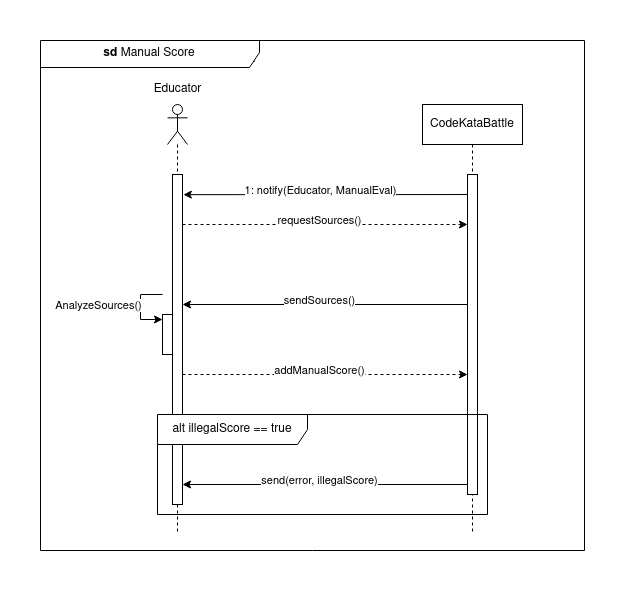

The diagram above was exported from draw.io. Its source (the exported page's mxGraphModel, read from the mxfile embedded in the PNG):
<mxGraphModel dx="2038" dy="1124" grid="1" gridSize="10" guides="1" tooltips="1" connect="1" arrows="1" fold="1" page="1" pageScale="1" pageWidth="850" pageHeight="1100" math="0" shadow="0">
  <root>
    <mxCell id="0" />
    <mxCell id="1" parent="0" />
    <mxCell id="FYqXdJ_7jUzrlPDEAv4k-110" value="" style="shape=umlLifeline;perimeter=lifelinePerimeter;whiteSpace=wrap;html=1;container=1;dropTarget=0;collapsible=0;recursiveResize=0;outlineConnect=0;portConstraint=eastwest;newEdgeStyle={&quot;curved&quot;:0,&quot;rounded&quot;:0};participant=umlActor;" vertex="1" parent="1">
      <mxGeometry x="70" y="2690" width="20" height="430" as="geometry" />
    </mxCell>
    <mxCell id="FYqXdJ_7jUzrlPDEAv4k-111" value="" style="html=1;points=[[0,0,0,0,5],[0,1,0,0,-5],[1,0,0,0,5],[1,1,0,0,-5]];perimeter=orthogonalPerimeter;outlineConnect=0;targetShapes=umlLifeline;portConstraint=eastwest;newEdgeStyle={&quot;curved&quot;:0,&quot;rounded&quot;:0};" vertex="1" parent="FYqXdJ_7jUzrlPDEAv4k-110">
      <mxGeometry x="-4.999999999999972" y="210" width="10" height="40" as="geometry" />
    </mxCell>
    <mxCell id="FYqXdJ_7jUzrlPDEAv4k-112" value="" style="html=1;points=[[0,0,0,0,5],[0,1,0,0,-5],[1,0,0,0,5],[1,1,0,0,-5]];perimeter=orthogonalPerimeter;outlineConnect=0;targetShapes=umlLifeline;portConstraint=eastwest;newEdgeStyle={&quot;curved&quot;:0,&quot;rounded&quot;:0};" vertex="1" parent="FYqXdJ_7jUzrlPDEAv4k-110">
      <mxGeometry x="5" y="70" width="10" height="330" as="geometry" />
    </mxCell>
    <mxCell id="FYqXdJ_7jUzrlPDEAv4k-113" value="CodeKataBattle" style="shape=umlLifeline;perimeter=lifelinePerimeter;whiteSpace=wrap;html=1;container=1;dropTarget=0;collapsible=0;recursiveResize=0;outlineConnect=0;portConstraint=eastwest;newEdgeStyle={&quot;curved&quot;:0,&quot;rounded&quot;:0};" vertex="1" parent="1">
      <mxGeometry x="325" y="2690" width="100" height="430" as="geometry" />
    </mxCell>
    <mxCell id="FYqXdJ_7jUzrlPDEAv4k-114" value="" style="html=1;points=[[0,0,0,0,5],[0,1,0,0,-5],[1,0,0,0,5],[1,1,0,0,-5]];perimeter=orthogonalPerimeter;outlineConnect=0;targetShapes=umlLifeline;portConstraint=eastwest;newEdgeStyle={&quot;curved&quot;:0,&quot;rounded&quot;:0};" vertex="1" parent="FYqXdJ_7jUzrlPDEAv4k-113">
      <mxGeometry x="45" y="70" width="10" height="320" as="geometry" />
    </mxCell>
    <mxCell id="FYqXdJ_7jUzrlPDEAv4k-115" style="edgeStyle=orthogonalEdgeStyle;rounded=0;orthogonalLoop=1;jettySize=auto;html=1;curved=0;exitX=1.086;exitY=0.061;exitDx=0;exitDy=0;exitPerimeter=0;endArrow=none;endFill=0;startArrow=classic;startFill=1;" edge="1" parent="1" source="FYqXdJ_7jUzrlPDEAv4k-112">
      <mxGeometry relative="1" as="geometry">
        <mxPoint x="90" y="2779" as="sourcePoint" />
        <mxPoint x="370" y="2780" as="targetPoint" />
      </mxGeometry>
    </mxCell>
    <mxCell id="FYqXdJ_7jUzrlPDEAv4k-116" value="1: notify(Educator, ManualEval)" style="edgeLabel;html=1;align=center;verticalAlign=middle;resizable=0;points=[];" vertex="1" connectable="0" parent="FYqXdJ_7jUzrlPDEAv4k-115">
      <mxGeometry x="-0.1916" relative="1" as="geometry">
        <mxPoint x="20" y="-5" as="offset" />
      </mxGeometry>
    </mxCell>
    <mxCell id="FYqXdJ_7jUzrlPDEAv4k-117" style="edgeStyle=orthogonalEdgeStyle;rounded=0;orthogonalLoop=1;jettySize=auto;html=1;curved=0;exitX=1;exitY=0;exitDx=0;exitDy=5;exitPerimeter=0;entryX=0;entryY=0;entryDx=0;entryDy=5;entryPerimeter=0;dashed=1;" edge="1" parent="1">
      <mxGeometry relative="1" as="geometry">
        <mxPoint x="85" y="2810" as="sourcePoint" />
        <mxPoint x="370" y="2810" as="targetPoint" />
      </mxGeometry>
    </mxCell>
    <mxCell id="FYqXdJ_7jUzrlPDEAv4k-118" value="requestSources()" style="edgeLabel;html=1;align=center;verticalAlign=middle;resizable=0;points=[];" vertex="1" connectable="0" parent="FYqXdJ_7jUzrlPDEAv4k-117">
      <mxGeometry x="-0.1916" relative="1" as="geometry">
        <mxPoint x="20" y="-5" as="offset" />
      </mxGeometry>
    </mxCell>
    <mxCell id="FYqXdJ_7jUzrlPDEAv4k-119" style="edgeStyle=orthogonalEdgeStyle;rounded=0;orthogonalLoop=1;jettySize=auto;html=1;curved=0;exitX=1;exitY=0;exitDx=0;exitDy=5;exitPerimeter=0;entryX=0;entryY=0;entryDx=0;entryDy=5;entryPerimeter=0;startArrow=classic;startFill=1;endArrow=none;endFill=0;" edge="1" parent="1">
      <mxGeometry relative="1" as="geometry">
        <mxPoint x="85" y="2890" as="sourcePoint" />
        <mxPoint x="370" y="2890" as="targetPoint" />
      </mxGeometry>
    </mxCell>
    <mxCell id="FYqXdJ_7jUzrlPDEAv4k-120" value="sendSources()" style="edgeLabel;html=1;align=center;verticalAlign=middle;resizable=0;points=[];" vertex="1" connectable="0" parent="FYqXdJ_7jUzrlPDEAv4k-119">
      <mxGeometry x="-0.1916" relative="1" as="geometry">
        <mxPoint x="20" y="-5" as="offset" />
      </mxGeometry>
    </mxCell>
    <mxCell id="FYqXdJ_7jUzrlPDEAv4k-121" value="" style="edgeStyle=orthogonalEdgeStyle;orthogonalLoop=1;jettySize=auto;html=1;rounded=0;entryX=0;entryY=0;entryDx=0;entryDy=5;entryPerimeter=0;" edge="1" parent="1" target="FYqXdJ_7jUzrlPDEAv4k-111">
      <mxGeometry width="100" relative="1" as="geometry">
        <mxPoint x="65" y="2880" as="sourcePoint" />
        <mxPoint x="60" y="2910" as="targetPoint" />
        <Array as="points">
          <mxPoint x="43" y="2880" />
          <mxPoint x="43" y="2905" />
        </Array>
      </mxGeometry>
    </mxCell>
    <mxCell id="FYqXdJ_7jUzrlPDEAv4k-122" value="&lt;font style=&quot;font-size: 11px;&quot;&gt;AnalyzeSources()&lt;/font&gt;" style="edgeLabel;html=1;align=center;verticalAlign=middle;resizable=0;points=[];" vertex="1" connectable="0" parent="FYqXdJ_7jUzrlPDEAv4k-121">
      <mxGeometry x="-0.0728" y="-1" relative="1" as="geometry">
        <mxPoint x="-42" as="offset" />
      </mxGeometry>
    </mxCell>
    <mxCell id="FYqXdJ_7jUzrlPDEAv4k-123" style="edgeStyle=orthogonalEdgeStyle;rounded=0;orthogonalLoop=1;jettySize=auto;html=1;curved=0;exitX=1;exitY=0;exitDx=0;exitDy=5;exitPerimeter=0;entryX=0;entryY=0;entryDx=0;entryDy=5;entryPerimeter=0;dashed=1;" edge="1" parent="1">
      <mxGeometry relative="1" as="geometry">
        <mxPoint x="85" y="2960" as="sourcePoint" />
        <mxPoint x="370" y="2960" as="targetPoint" />
      </mxGeometry>
    </mxCell>
    <mxCell id="FYqXdJ_7jUzrlPDEAv4k-124" value="addManualScore()" style="edgeLabel;html=1;align=center;verticalAlign=middle;resizable=0;points=[];" vertex="1" connectable="0" parent="FYqXdJ_7jUzrlPDEAv4k-123">
      <mxGeometry x="-0.1916" relative="1" as="geometry">
        <mxPoint x="20" y="-5" as="offset" />
      </mxGeometry>
    </mxCell>
    <mxCell id="FYqXdJ_7jUzrlPDEAv4k-125" value="alt illegalScore == true" style="shape=umlFrame;whiteSpace=wrap;html=1;pointerEvents=0;width=150;height=30;" vertex="1" parent="1">
      <mxGeometry x="60" y="3000" width="330" height="100" as="geometry" />
    </mxCell>
    <mxCell id="FYqXdJ_7jUzrlPDEAv4k-126" style="edgeStyle=orthogonalEdgeStyle;rounded=0;orthogonalLoop=1;jettySize=auto;html=1;curved=0;exitX=1;exitY=0;exitDx=0;exitDy=5;exitPerimeter=0;entryX=0;entryY=0;entryDx=0;entryDy=5;entryPerimeter=0;startArrow=classic;startFill=1;endArrow=none;endFill=0;" edge="1" parent="1">
      <mxGeometry relative="1" as="geometry">
        <mxPoint x="85" y="3070" as="sourcePoint" />
        <mxPoint x="370" y="3070" as="targetPoint" />
      </mxGeometry>
    </mxCell>
    <mxCell id="FYqXdJ_7jUzrlPDEAv4k-127" value="send(error, illegalScore)" style="edgeLabel;html=1;align=center;verticalAlign=middle;resizable=0;points=[];" vertex="1" connectable="0" parent="FYqXdJ_7jUzrlPDEAv4k-126">
      <mxGeometry x="-0.1916" relative="1" as="geometry">
        <mxPoint x="20" y="-5" as="offset" />
      </mxGeometry>
    </mxCell>
    <mxCell id="FYqXdJ_7jUzrlPDEAv4k-128" value="Educator" style="text;html=1;align=center;verticalAlign=middle;resizable=0;points=[];autosize=1;strokeColor=none;fillColor=none;" vertex="1" parent="1">
      <mxGeometry x="45" y="2660" width="70" height="30" as="geometry" />
    </mxCell>
    <mxCell id="FYqXdJ_7jUzrlPDEAv4k-129" value="UC Fede6 Manual Evaluation" style="text;html=1;align=center;verticalAlign=middle;resizable=0;points=[];autosize=1;strokeColor=none;fillColor=none;" vertex="1" parent="1">
      <mxGeometry x="-10" y="2630" width="180" height="30" as="geometry" />
    </mxCell>
    <mxCell id="FYqXdJ_7jUzrlPDEAv4k-130" value="&lt;b&gt;sd &lt;/b&gt;Manual Score" style="shape=umlFrame;whiteSpace=wrap;html=1;pointerEvents=0;width=219;height=27;" vertex="1" parent="1">
      <mxGeometry x="-57" y="2626" width="544" height="510" as="geometry" />
    </mxCell>
  </root>
</mxGraphModel>